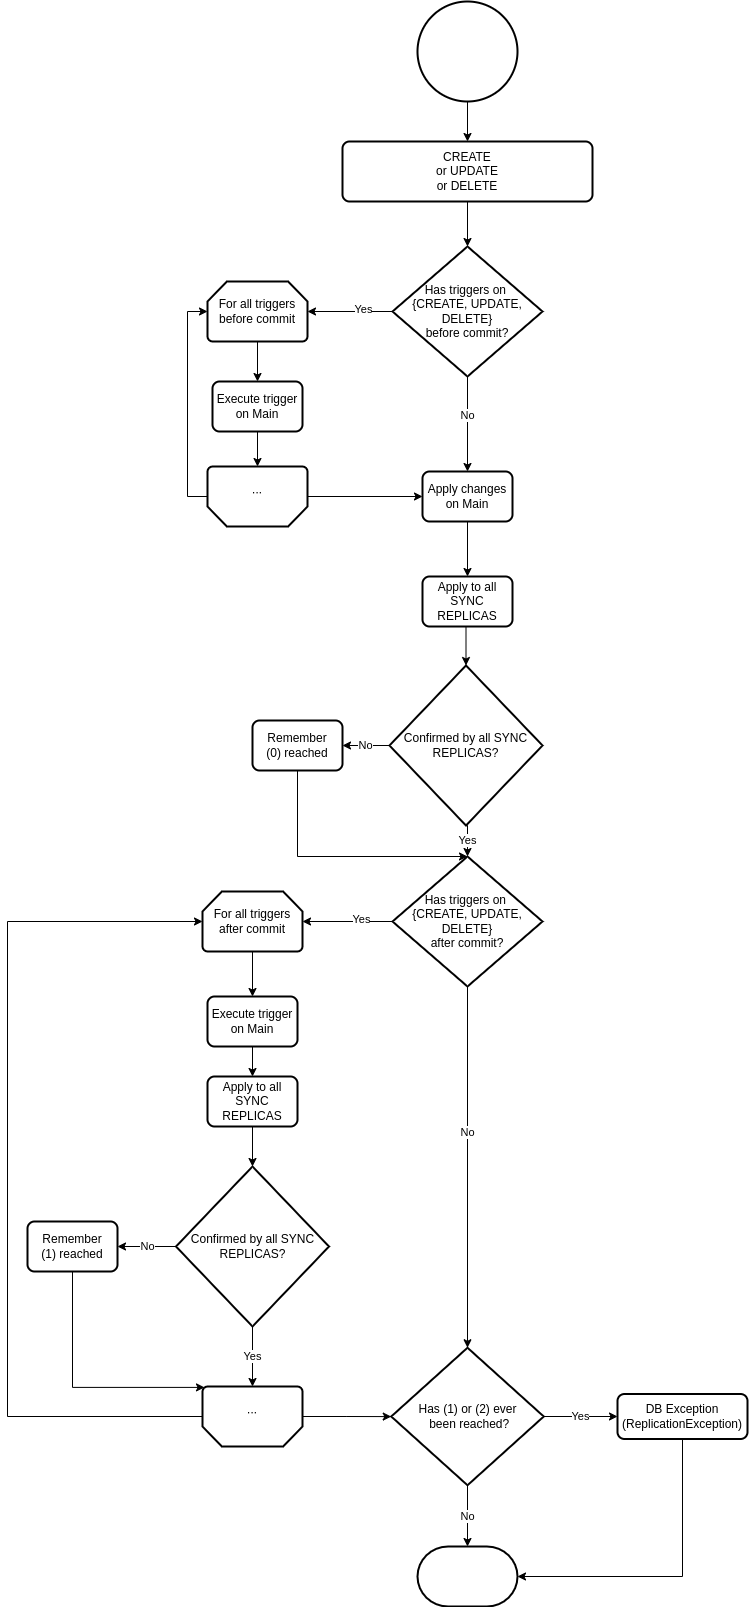

The diagram above was exported from draw.io. Its source (the exported page's mxGraphModel, read from the mxfile embedded in the PNG):
<mxGraphModel dx="2004" dy="941" grid="1" gridSize="10" guides="1" tooltips="1" connect="1" arrows="1" fold="1" page="1" pageScale="1" pageWidth="827" pageHeight="1169" math="0" shadow="0">
  <root>
    <mxCell id="WIyWlLk6GJQsqaUBKTNV-0" />
    <mxCell id="WIyWlLk6GJQsqaUBKTNV-1" parent="WIyWlLk6GJQsqaUBKTNV-0" />
    <mxCell id="XFpFHVR6c1Jd5iI4NUUJ-0" value="" style="strokeWidth=2;html=1;shape=mxgraph.flowchart.start_2;whiteSpace=wrap;" parent="WIyWlLk6GJQsqaUBKTNV-1" vertex="1">
      <mxGeometry x="350" y="345" width="100" height="100" as="geometry" />
    </mxCell>
    <mxCell id="XFpFHVR6c1Jd5iI4NUUJ-1" value="&lt;div&gt;CREATE&lt;/div&gt;&lt;div&gt;or UPDATE&lt;/div&gt;&lt;div&gt;or DELETE&lt;/div&gt;" style="rounded=1;whiteSpace=wrap;html=1;absoluteArcSize=1;arcSize=14;strokeWidth=2;" parent="WIyWlLk6GJQsqaUBKTNV-1" vertex="1">
      <mxGeometry x="275" y="485" width="250" height="60" as="geometry" />
    </mxCell>
    <mxCell id="XFpFHVR6c1Jd5iI4NUUJ-3" value="&lt;div&gt;Has triggers on&amp;nbsp;&lt;/div&gt;&lt;div&gt;{CREATE, UPDATE, DELETE}&lt;/div&gt;&lt;div&gt;before commit?&lt;/div&gt;" style="strokeWidth=2;html=1;shape=mxgraph.flowchart.decision;whiteSpace=wrap;" parent="WIyWlLk6GJQsqaUBKTNV-1" vertex="1">
      <mxGeometry x="325" y="590" width="150" height="130" as="geometry" />
    </mxCell>
    <mxCell id="XFpFHVR6c1Jd5iI4NUUJ-13" value="" style="endArrow=classic;html=1;rounded=0;exitX=0.5;exitY=1;exitDx=0;exitDy=0;exitPerimeter=0;" parent="WIyWlLk6GJQsqaUBKTNV-1" source="XFpFHVR6c1Jd5iI4NUUJ-0" target="XFpFHVR6c1Jd5iI4NUUJ-1" edge="1">
      <mxGeometry width="50" height="50" relative="1" as="geometry">
        <mxPoint x="550" y="895" as="sourcePoint" />
        <mxPoint x="600" y="845" as="targetPoint" />
      </mxGeometry>
    </mxCell>
    <mxCell id="XFpFHVR6c1Jd5iI4NUUJ-14" value="" style="endArrow=classic;html=1;rounded=0;exitX=0.5;exitY=1;exitDx=0;exitDy=0;" parent="WIyWlLk6GJQsqaUBKTNV-1" source="XFpFHVR6c1Jd5iI4NUUJ-1" target="XFpFHVR6c1Jd5iI4NUUJ-3" edge="1">
      <mxGeometry width="50" height="50" relative="1" as="geometry">
        <mxPoint x="410" y="415" as="sourcePoint" />
        <mxPoint x="410" y="455" as="targetPoint" />
      </mxGeometry>
    </mxCell>
    <mxCell id="XFpFHVR6c1Jd5iI4NUUJ-15" value="" style="endArrow=classic;html=1;rounded=0;exitX=0;exitY=0.5;exitDx=0;exitDy=0;exitPerimeter=0;entryX=1;entryY=0.5;entryDx=0;entryDy=0;entryPerimeter=0;" parent="WIyWlLk6GJQsqaUBKTNV-1" source="XFpFHVR6c1Jd5iI4NUUJ-3" target="FYNTxu7Ug-Upu5VntnM0-1" edge="1">
      <mxGeometry width="50" height="50" relative="1" as="geometry">
        <mxPoint x="410" y="515" as="sourcePoint" />
        <mxPoint x="260" y="655" as="targetPoint" />
      </mxGeometry>
    </mxCell>
    <mxCell id="XFpFHVR6c1Jd5iI4NUUJ-29" value="Yes" style="edgeLabel;html=1;align=center;verticalAlign=middle;resizable=0;points=[];" parent="XFpFHVR6c1Jd5iI4NUUJ-15" vertex="1" connectable="0">
      <mxGeometry x="-0.2852" y="-3" relative="1" as="geometry">
        <mxPoint as="offset" />
      </mxGeometry>
    </mxCell>
    <mxCell id="XFpFHVR6c1Jd5iI4NUUJ-16" value="" style="endArrow=classic;html=1;rounded=0;exitX=0.5;exitY=1;exitDx=0;exitDy=0;exitPerimeter=0;" parent="WIyWlLk6GJQsqaUBKTNV-1" source="XFpFHVR6c1Jd5iI4NUUJ-3" target="FYNTxu7Ug-Upu5VntnM0-14" edge="1">
      <mxGeometry width="50" height="50" relative="1" as="geometry">
        <mxPoint x="420" y="230" as="sourcePoint" />
        <mxPoint x="400" y="500" as="targetPoint" />
      </mxGeometry>
    </mxCell>
    <mxCell id="XFpFHVR6c1Jd5iI4NUUJ-30" value="No" style="edgeLabel;html=1;align=center;verticalAlign=middle;resizable=0;points=[];" parent="XFpFHVR6c1Jd5iI4NUUJ-16" vertex="1" connectable="0">
      <mxGeometry x="-0.2" y="-1" relative="1" as="geometry">
        <mxPoint as="offset" />
      </mxGeometry>
    </mxCell>
    <mxCell id="FYNTxu7Ug-Upu5VntnM0-15" style="edgeStyle=orthogonalEdgeStyle;rounded=0;orthogonalLoop=1;jettySize=auto;html=1;exitX=0;exitY=0.5;exitDx=0;exitDy=0;exitPerimeter=0;" parent="WIyWlLk6GJQsqaUBKTNV-1" source="FYNTxu7Ug-Upu5VntnM0-0" target="FYNTxu7Ug-Upu5VntnM0-14" edge="1">
      <mxGeometry relative="1" as="geometry" />
    </mxCell>
    <mxCell id="5FfoPFXmsnoAnAOR12tx-1" style="edgeStyle=orthogonalEdgeStyle;rounded=0;orthogonalLoop=1;jettySize=auto;html=1;exitX=1;exitY=0.5;exitDx=0;exitDy=0;exitPerimeter=0;entryX=0;entryY=0.5;entryDx=0;entryDy=0;entryPerimeter=0;" parent="WIyWlLk6GJQsqaUBKTNV-1" source="FYNTxu7Ug-Upu5VntnM0-0" target="FYNTxu7Ug-Upu5VntnM0-1" edge="1">
      <mxGeometry relative="1" as="geometry" />
    </mxCell>
    <mxCell id="FYNTxu7Ug-Upu5VntnM0-0" value="..." style="strokeWidth=2;html=1;shape=mxgraph.flowchart.loop_limit;whiteSpace=wrap;rotation=-180;" parent="WIyWlLk6GJQsqaUBKTNV-1" vertex="1">
      <mxGeometry x="140" y="810" width="100" height="60" as="geometry" />
    </mxCell>
    <mxCell id="FYNTxu7Ug-Upu5VntnM0-4" style="edgeStyle=orthogonalEdgeStyle;rounded=0;orthogonalLoop=1;jettySize=auto;html=1;exitX=0.5;exitY=1;exitDx=0;exitDy=0;exitPerimeter=0;entryX=0.5;entryY=0;entryDx=0;entryDy=0;" parent="WIyWlLk6GJQsqaUBKTNV-1" source="FYNTxu7Ug-Upu5VntnM0-1" target="FYNTxu7Ug-Upu5VntnM0-2" edge="1">
      <mxGeometry relative="1" as="geometry" />
    </mxCell>
    <mxCell id="FYNTxu7Ug-Upu5VntnM0-1" value="&lt;div&gt;For all triggers&lt;/div&gt;&lt;div&gt;before commit&lt;/div&gt;" style="strokeWidth=2;html=1;shape=mxgraph.flowchart.loop_limit;whiteSpace=wrap;" parent="WIyWlLk6GJQsqaUBKTNV-1" vertex="1">
      <mxGeometry x="140" y="625" width="100" height="60" as="geometry" />
    </mxCell>
    <mxCell id="5FfoPFXmsnoAnAOR12tx-0" style="edgeStyle=orthogonalEdgeStyle;rounded=0;orthogonalLoop=1;jettySize=auto;html=1;exitX=0.5;exitY=1;exitDx=0;exitDy=0;" parent="WIyWlLk6GJQsqaUBKTNV-1" source="FYNTxu7Ug-Upu5VntnM0-2" target="FYNTxu7Ug-Upu5VntnM0-0" edge="1">
      <mxGeometry relative="1" as="geometry" />
    </mxCell>
    <mxCell id="FYNTxu7Ug-Upu5VntnM0-2" value="&lt;div&gt;Execute trigger&lt;/div&gt;&lt;div&gt;on Main&lt;/div&gt;" style="rounded=1;whiteSpace=wrap;html=1;absoluteArcSize=1;arcSize=14;strokeWidth=2;" parent="WIyWlLk6GJQsqaUBKTNV-1" vertex="1">
      <mxGeometry x="145" y="725" width="90" height="50" as="geometry" />
    </mxCell>
    <mxCell id="FYNTxu7Ug-Upu5VntnM0-8" style="edgeStyle=orthogonalEdgeStyle;rounded=0;orthogonalLoop=1;jettySize=auto;html=1;exitX=0.5;exitY=1;exitDx=0;exitDy=0;" parent="WIyWlLk6GJQsqaUBKTNV-1" edge="1">
      <mxGeometry relative="1" as="geometry">
        <mxPoint x="190" y="570" as="sourcePoint" />
      </mxGeometry>
    </mxCell>
    <mxCell id="FYNTxu7Ug-Upu5VntnM0-10" value="No" style="edgeStyle=orthogonalEdgeStyle;rounded=0;orthogonalLoop=1;jettySize=auto;html=1;exitX=0;exitY=0.5;exitDx=0;exitDy=0;exitPerimeter=0;" parent="WIyWlLk6GJQsqaUBKTNV-1" edge="1">
      <mxGeometry relative="1" as="geometry">
        <mxPoint x="113.5" y="680" as="sourcePoint" />
      </mxGeometry>
    </mxCell>
    <mxCell id="FYNTxu7Ug-Upu5VntnM0-18" style="edgeStyle=orthogonalEdgeStyle;rounded=0;orthogonalLoop=1;jettySize=auto;html=1;exitX=0.5;exitY=1;exitDx=0;exitDy=0;entryX=0.5;entryY=0;entryDx=0;entryDy=0;" parent="WIyWlLk6GJQsqaUBKTNV-1" source="FYNTxu7Ug-Upu5VntnM0-14" target="FYNTxu7Ug-Upu5VntnM0-17" edge="1">
      <mxGeometry relative="1" as="geometry" />
    </mxCell>
    <mxCell id="FYNTxu7Ug-Upu5VntnM0-14" value="&lt;div&gt;Apply changes on Main&lt;/div&gt;" style="rounded=1;whiteSpace=wrap;html=1;absoluteArcSize=1;arcSize=14;strokeWidth=2;" parent="WIyWlLk6GJQsqaUBKTNV-1" vertex="1">
      <mxGeometry x="355" y="815" width="90" height="50" as="geometry" />
    </mxCell>
    <mxCell id="FYNTxu7Ug-Upu5VntnM0-20" style="edgeStyle=orthogonalEdgeStyle;rounded=0;orthogonalLoop=1;jettySize=auto;html=1;exitX=0.5;exitY=1;exitDx=0;exitDy=0;entryX=0.5;entryY=0;entryDx=0;entryDy=0;entryPerimeter=0;" parent="WIyWlLk6GJQsqaUBKTNV-1" source="FYNTxu7Ug-Upu5VntnM0-17" target="FYNTxu7Ug-Upu5VntnM0-19" edge="1">
      <mxGeometry relative="1" as="geometry" />
    </mxCell>
    <mxCell id="FYNTxu7Ug-Upu5VntnM0-17" value="&lt;div&gt;Apply to all SYNC REPLICAS&lt;/div&gt;" style="rounded=1;whiteSpace=wrap;html=1;absoluteArcSize=1;arcSize=14;strokeWidth=2;" parent="WIyWlLk6GJQsqaUBKTNV-1" vertex="1">
      <mxGeometry x="355" y="920" width="90" height="50" as="geometry" />
    </mxCell>
    <mxCell id="FYNTxu7Ug-Upu5VntnM0-22" value="No" style="edgeStyle=orthogonalEdgeStyle;rounded=0;orthogonalLoop=1;jettySize=auto;html=1;exitX=0;exitY=0.5;exitDx=0;exitDy=0;exitPerimeter=0;" parent="WIyWlLk6GJQsqaUBKTNV-1" source="FYNTxu7Ug-Upu5VntnM0-19" target="FYNTxu7Ug-Upu5VntnM0-21" edge="1">
      <mxGeometry relative="1" as="geometry" />
    </mxCell>
    <mxCell id="FYNTxu7Ug-Upu5VntnM0-25" value="Yes" style="edgeStyle=orthogonalEdgeStyle;rounded=0;orthogonalLoop=1;jettySize=auto;html=1;exitX=0.5;exitY=1;exitDx=0;exitDy=0;exitPerimeter=0;entryX=0.5;entryY=0;entryDx=0;entryDy=0;entryPerimeter=0;" parent="WIyWlLk6GJQsqaUBKTNV-1" source="FYNTxu7Ug-Upu5VntnM0-19" target="FYNTxu7Ug-Upu5VntnM0-24" edge="1">
      <mxGeometry relative="1" as="geometry" />
    </mxCell>
    <mxCell id="FYNTxu7Ug-Upu5VntnM0-19" value="Confirmed by all SYNC REPLICAS?" style="strokeWidth=2;html=1;shape=mxgraph.flowchart.decision;whiteSpace=wrap;" parent="WIyWlLk6GJQsqaUBKTNV-1" vertex="1">
      <mxGeometry x="322" y="1009" width="153" height="160" as="geometry" />
    </mxCell>
    <mxCell id="FYNTxu7Ug-Upu5VntnM0-26" style="edgeStyle=orthogonalEdgeStyle;rounded=0;orthogonalLoop=1;jettySize=auto;html=1;exitX=0.5;exitY=1;exitDx=0;exitDy=0;entryX=0.5;entryY=0;entryDx=0;entryDy=0;entryPerimeter=0;" parent="WIyWlLk6GJQsqaUBKTNV-1" source="FYNTxu7Ug-Upu5VntnM0-21" target="FYNTxu7Ug-Upu5VntnM0-24" edge="1">
      <mxGeometry relative="1" as="geometry">
        <Array as="points">
          <mxPoint x="230" y="1200" />
        </Array>
      </mxGeometry>
    </mxCell>
    <mxCell id="FYNTxu7Ug-Upu5VntnM0-21" value="&lt;div&gt;Remember&lt;/div&gt;&lt;div&gt;(0) reached&lt;/div&gt;" style="rounded=1;whiteSpace=wrap;html=1;absoluteArcSize=1;arcSize=14;strokeWidth=2;" parent="WIyWlLk6GJQsqaUBKTNV-1" vertex="1">
      <mxGeometry x="185" y="1064" width="90" height="50" as="geometry" />
    </mxCell>
    <mxCell id="FYNTxu7Ug-Upu5VntnM0-24" value="&lt;div&gt;Has triggers on&amp;nbsp;&lt;/div&gt;&lt;div&gt;{CREATE, UPDATE, DELETE}&lt;/div&gt;&lt;div&gt;after commit?&lt;/div&gt;" style="strokeWidth=2;html=1;shape=mxgraph.flowchart.decision;whiteSpace=wrap;" parent="WIyWlLk6GJQsqaUBKTNV-1" vertex="1">
      <mxGeometry x="325" y="1200" width="150" height="130" as="geometry" />
    </mxCell>
    <mxCell id="FYNTxu7Ug-Upu5VntnM0-65" value="" style="endArrow=classic;html=1;rounded=0;exitX=0;exitY=0.5;exitDx=0;exitDy=0;exitPerimeter=0;entryX=1;entryY=0.5;entryDx=0;entryDy=0;entryPerimeter=0;" parent="WIyWlLk6GJQsqaUBKTNV-1" source="FYNTxu7Ug-Upu5VntnM0-24" target="FYNTxu7Ug-Upu5VntnM0-73" edge="1">
      <mxGeometry width="50" height="50" relative="1" as="geometry">
        <mxPoint x="285.03" y="1300" as="sourcePoint" />
        <mxPoint x="220.03" y="1300" as="targetPoint" />
      </mxGeometry>
    </mxCell>
    <mxCell id="FYNTxu7Ug-Upu5VntnM0-66" value="Yes" style="edgeLabel;html=1;align=center;verticalAlign=middle;resizable=0;points=[];" parent="FYNTxu7Ug-Upu5VntnM0-65" vertex="1" connectable="0">
      <mxGeometry x="-0.2852" y="-3" relative="1" as="geometry">
        <mxPoint as="offset" />
      </mxGeometry>
    </mxCell>
    <mxCell id="FYNTxu7Ug-Upu5VntnM0-67" value="" style="endArrow=classic;html=1;rounded=0;exitX=0.5;exitY=1;exitDx=0;exitDy=0;exitPerimeter=0;entryX=0.5;entryY=0;entryDx=0;entryDy=0;entryPerimeter=0;" parent="WIyWlLk6GJQsqaUBKTNV-1" source="FYNTxu7Ug-Upu5VntnM0-24" target="FYNTxu7Ug-Upu5VntnM0-86" edge="1">
      <mxGeometry width="50" height="50" relative="1" as="geometry">
        <mxPoint x="360.03" y="1365" as="sourcePoint" />
        <mxPoint x="400" y="1735" as="targetPoint" />
      </mxGeometry>
    </mxCell>
    <mxCell id="FYNTxu7Ug-Upu5VntnM0-68" value="No" style="edgeLabel;html=1;align=center;verticalAlign=middle;resizable=0;points=[];" parent="FYNTxu7Ug-Upu5VntnM0-67" vertex="1" connectable="0">
      <mxGeometry x="-0.2" y="-1" relative="1" as="geometry">
        <mxPoint as="offset" />
      </mxGeometry>
    </mxCell>
    <mxCell id="FYNTxu7Ug-Upu5VntnM0-85" style="edgeStyle=orthogonalEdgeStyle;rounded=0;orthogonalLoop=1;jettySize=auto;html=1;exitX=1;exitY=0.5;exitDx=0;exitDy=0;exitPerimeter=0;entryX=0;entryY=0.5;entryDx=0;entryDy=0;entryPerimeter=0;" parent="WIyWlLk6GJQsqaUBKTNV-1" source="FYNTxu7Ug-Upu5VntnM0-71" target="FYNTxu7Ug-Upu5VntnM0-73" edge="1">
      <mxGeometry relative="1" as="geometry">
        <Array as="points">
          <mxPoint x="-60" y="1760" />
          <mxPoint x="-60" y="1265" />
        </Array>
      </mxGeometry>
    </mxCell>
    <mxCell id="FYNTxu7Ug-Upu5VntnM0-87" style="edgeStyle=orthogonalEdgeStyle;rounded=0;orthogonalLoop=1;jettySize=auto;html=1;exitX=0;exitY=0.5;exitDx=0;exitDy=0;exitPerimeter=0;" parent="WIyWlLk6GJQsqaUBKTNV-1" source="FYNTxu7Ug-Upu5VntnM0-71" target="FYNTxu7Ug-Upu5VntnM0-86" edge="1">
      <mxGeometry relative="1" as="geometry" />
    </mxCell>
    <mxCell id="FYNTxu7Ug-Upu5VntnM0-71" value="..." style="strokeWidth=2;html=1;shape=mxgraph.flowchart.loop_limit;whiteSpace=wrap;rotation=-180;" parent="WIyWlLk6GJQsqaUBKTNV-1" vertex="1">
      <mxGeometry x="135" y="1730" width="100" height="60" as="geometry" />
    </mxCell>
    <mxCell id="FYNTxu7Ug-Upu5VntnM0-72" style="edgeStyle=orthogonalEdgeStyle;rounded=0;orthogonalLoop=1;jettySize=auto;html=1;exitX=0.5;exitY=1;exitDx=0;exitDy=0;exitPerimeter=0;entryX=0.5;entryY=0;entryDx=0;entryDy=0;" parent="WIyWlLk6GJQsqaUBKTNV-1" source="FYNTxu7Ug-Upu5VntnM0-73" target="FYNTxu7Ug-Upu5VntnM0-75" edge="1">
      <mxGeometry relative="1" as="geometry" />
    </mxCell>
    <mxCell id="FYNTxu7Ug-Upu5VntnM0-73" value="&lt;div&gt;For all triggers&lt;/div&gt;&lt;div&gt;after commit&lt;/div&gt;" style="strokeWidth=2;html=1;shape=mxgraph.flowchart.loop_limit;whiteSpace=wrap;" parent="WIyWlLk6GJQsqaUBKTNV-1" vertex="1">
      <mxGeometry x="135" y="1235" width="100" height="60" as="geometry" />
    </mxCell>
    <mxCell id="FYNTxu7Ug-Upu5VntnM0-74" style="edgeStyle=orthogonalEdgeStyle;rounded=0;orthogonalLoop=1;jettySize=auto;html=1;exitX=0.5;exitY=1;exitDx=0;exitDy=0;" parent="WIyWlLk6GJQsqaUBKTNV-1" source="FYNTxu7Ug-Upu5VntnM0-75" target="FYNTxu7Ug-Upu5VntnM0-77" edge="1">
      <mxGeometry relative="1" as="geometry" />
    </mxCell>
    <mxCell id="FYNTxu7Ug-Upu5VntnM0-75" value="&lt;div&gt;Execute trigger&lt;/div&gt;&lt;div&gt;on Main&lt;/div&gt;" style="rounded=1;whiteSpace=wrap;html=1;absoluteArcSize=1;arcSize=14;strokeWidth=2;" parent="WIyWlLk6GJQsqaUBKTNV-1" vertex="1">
      <mxGeometry x="140" y="1340" width="90" height="50" as="geometry" />
    </mxCell>
    <mxCell id="FYNTxu7Ug-Upu5VntnM0-76" style="edgeStyle=orthogonalEdgeStyle;rounded=0;orthogonalLoop=1;jettySize=auto;html=1;exitX=0.5;exitY=1;exitDx=0;exitDy=0;" parent="WIyWlLk6GJQsqaUBKTNV-1" source="FYNTxu7Ug-Upu5VntnM0-77" target="FYNTxu7Ug-Upu5VntnM0-80" edge="1">
      <mxGeometry relative="1" as="geometry" />
    </mxCell>
    <mxCell id="FYNTxu7Ug-Upu5VntnM0-77" value="Apply to all SYNC REPLICAS" style="rounded=1;whiteSpace=wrap;html=1;absoluteArcSize=1;arcSize=14;strokeWidth=2;" parent="WIyWlLk6GJQsqaUBKTNV-1" vertex="1">
      <mxGeometry x="140" y="1420" width="90" height="50" as="geometry" />
    </mxCell>
    <mxCell id="FYNTxu7Ug-Upu5VntnM0-78" value="No" style="edgeStyle=orthogonalEdgeStyle;rounded=0;orthogonalLoop=1;jettySize=auto;html=1;exitX=0;exitY=0.5;exitDx=0;exitDy=0;exitPerimeter=0;" parent="WIyWlLk6GJQsqaUBKTNV-1" source="FYNTxu7Ug-Upu5VntnM0-80" target="FYNTxu7Ug-Upu5VntnM0-82" edge="1">
      <mxGeometry relative="1" as="geometry" />
    </mxCell>
    <mxCell id="FYNTxu7Ug-Upu5VntnM0-79" value="Yes" style="edgeStyle=orthogonalEdgeStyle;rounded=0;orthogonalLoop=1;jettySize=auto;html=1;exitX=0.5;exitY=1;exitDx=0;exitDy=0;exitPerimeter=0;" parent="WIyWlLk6GJQsqaUBKTNV-1" source="FYNTxu7Ug-Upu5VntnM0-80" target="FYNTxu7Ug-Upu5VntnM0-71" edge="1">
      <mxGeometry relative="1" as="geometry" />
    </mxCell>
    <mxCell id="FYNTxu7Ug-Upu5VntnM0-80" value="Confirmed by all SYNC REPLICAS?" style="strokeWidth=2;html=1;shape=mxgraph.flowchart.decision;whiteSpace=wrap;" parent="WIyWlLk6GJQsqaUBKTNV-1" vertex="1">
      <mxGeometry x="108.5" y="1510" width="153" height="160" as="geometry" />
    </mxCell>
    <mxCell id="FYNTxu7Ug-Upu5VntnM0-84" style="edgeStyle=orthogonalEdgeStyle;rounded=0;orthogonalLoop=1;jettySize=auto;html=1;exitX=0.5;exitY=1;exitDx=0;exitDy=0;entryX=0.98;entryY=0.985;entryDx=0;entryDy=0;entryPerimeter=0;" parent="WIyWlLk6GJQsqaUBKTNV-1" source="FYNTxu7Ug-Upu5VntnM0-82" target="FYNTxu7Ug-Upu5VntnM0-71" edge="1">
      <mxGeometry relative="1" as="geometry">
        <Array as="points">
          <mxPoint x="5" y="1730" />
          <mxPoint x="137" y="1730" />
        </Array>
      </mxGeometry>
    </mxCell>
    <mxCell id="FYNTxu7Ug-Upu5VntnM0-82" value="&lt;div&gt;Remember&lt;/div&gt;&lt;div&gt;(1) reached&lt;/div&gt;" style="rounded=1;whiteSpace=wrap;html=1;absoluteArcSize=1;arcSize=14;strokeWidth=2;" parent="WIyWlLk6GJQsqaUBKTNV-1" vertex="1">
      <mxGeometry x="-40" y="1565" width="90" height="50" as="geometry" />
    </mxCell>
    <mxCell id="FYNTxu7Ug-Upu5VntnM0-89" value="No" style="edgeStyle=orthogonalEdgeStyle;rounded=0;orthogonalLoop=1;jettySize=auto;html=1;exitX=0.5;exitY=1;exitDx=0;exitDy=0;exitPerimeter=0;" parent="WIyWlLk6GJQsqaUBKTNV-1" source="FYNTxu7Ug-Upu5VntnM0-86" target="FYNTxu7Ug-Upu5VntnM0-88" edge="1">
      <mxGeometry relative="1" as="geometry" />
    </mxCell>
    <mxCell id="FYNTxu7Ug-Upu5VntnM0-91" value="Yes" style="edgeStyle=orthogonalEdgeStyle;rounded=0;orthogonalLoop=1;jettySize=auto;html=1;exitX=1;exitY=0.5;exitDx=0;exitDy=0;exitPerimeter=0;" parent="WIyWlLk6GJQsqaUBKTNV-1" source="FYNTxu7Ug-Upu5VntnM0-86" target="FYNTxu7Ug-Upu5VntnM0-90" edge="1">
      <mxGeometry relative="1" as="geometry" />
    </mxCell>
    <mxCell id="FYNTxu7Ug-Upu5VntnM0-86" value="&lt;div&gt;Has (1) or (2) ever&lt;/div&gt;&lt;div&gt;&amp;nbsp;been reached?&lt;/div&gt;" style="strokeWidth=2;html=1;shape=mxgraph.flowchart.decision;whiteSpace=wrap;" parent="WIyWlLk6GJQsqaUBKTNV-1" vertex="1">
      <mxGeometry x="323.75" y="1691.25" width="152.5" height="137.5" as="geometry" />
    </mxCell>
    <mxCell id="FYNTxu7Ug-Upu5VntnM0-88" value="" style="strokeWidth=2;html=1;shape=mxgraph.flowchart.terminator;whiteSpace=wrap;" parent="WIyWlLk6GJQsqaUBKTNV-1" vertex="1">
      <mxGeometry x="350" y="1890" width="100" height="60" as="geometry" />
    </mxCell>
    <mxCell id="FYNTxu7Ug-Upu5VntnM0-92" style="edgeStyle=orthogonalEdgeStyle;rounded=0;orthogonalLoop=1;jettySize=auto;html=1;exitX=0.5;exitY=1;exitDx=0;exitDy=0;entryX=1;entryY=0.5;entryDx=0;entryDy=0;entryPerimeter=0;" parent="WIyWlLk6GJQsqaUBKTNV-1" source="FYNTxu7Ug-Upu5VntnM0-90" target="FYNTxu7Ug-Upu5VntnM0-88" edge="1">
      <mxGeometry relative="1" as="geometry" />
    </mxCell>
    <mxCell id="FYNTxu7Ug-Upu5VntnM0-90" value="&lt;div&gt;DB Exception&lt;/div&gt;&lt;div&gt;(ReplicationException)&lt;/div&gt;" style="rounded=1;whiteSpace=wrap;html=1;absoluteArcSize=1;arcSize=14;strokeWidth=2;" parent="WIyWlLk6GJQsqaUBKTNV-1" vertex="1">
      <mxGeometry x="550" y="1737.5" width="130" height="45" as="geometry" />
    </mxCell>
  </root>
</mxGraphModel>